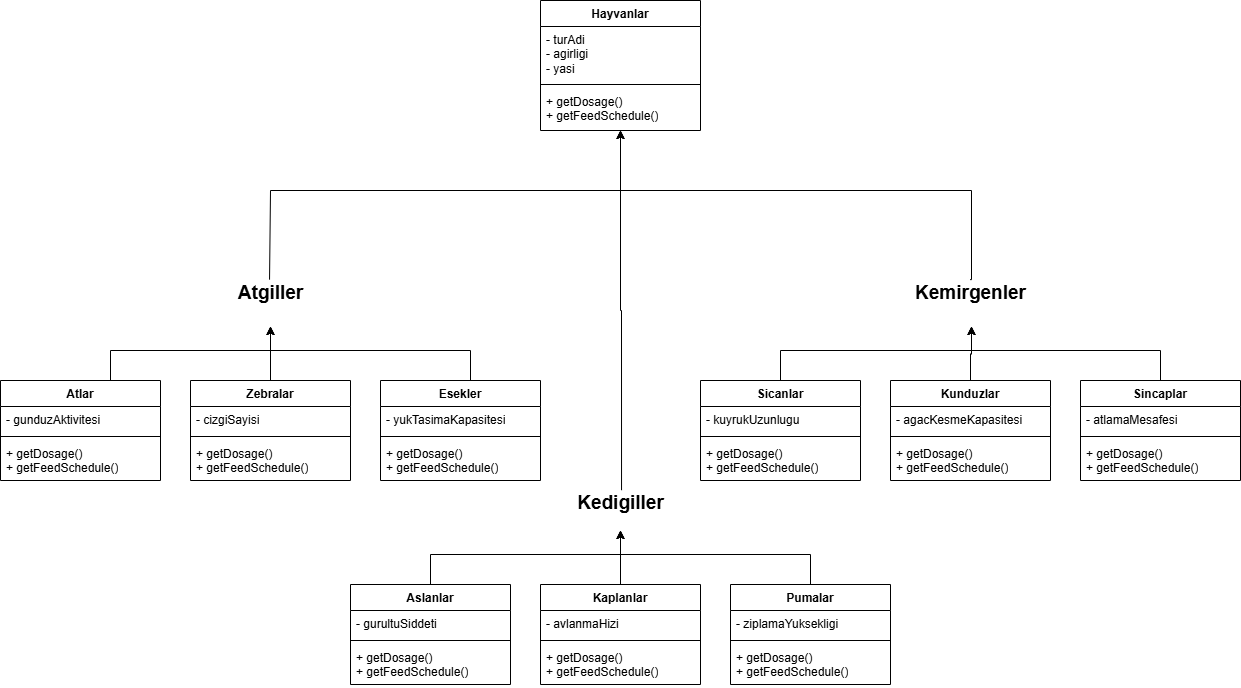

The diagram above was exported from draw.io. Its source (the exported page's mxGraphModel, read from the mxfile embedded in the PNG):
<mxGraphModel dx="1226" dy="1789" grid="1" gridSize="10" guides="1" tooltips="1" connect="1" arrows="1" fold="1" page="1" pageScale="1" pageWidth="827" pageHeight="1169" background="light-dark(#FFFFFF,#121212)" math="0" shadow="0">
  <root>
    <mxCell id="0" />
    <mxCell id="1" parent="0" />
    <mxCell id="fHf6f3uyzt5uFCk_rZbE-1" value="Hayvanlar" style="swimlane;fontStyle=1;align=center;verticalAlign=top;childLayout=stackLayout;horizontal=1;startSize=26;horizontalStack=0;resizeParent=1;resizeParentMax=0;resizeLast=0;collapsible=1;marginBottom=0;whiteSpace=wrap;html=1;" vertex="1" parent="1">
      <mxGeometry x="750" y="-400" width="160" height="130" as="geometry" />
    </mxCell>
    <mxCell id="fHf6f3uyzt5uFCk_rZbE-2" value="- turAdi&lt;div&gt;- agirligi&lt;/div&gt;&lt;div&gt;- yasi&lt;/div&gt;&lt;div&gt;&lt;br&gt;&lt;/div&gt;" style="text;strokeColor=none;fillColor=none;align=left;verticalAlign=top;spacingLeft=4;spacingRight=4;overflow=hidden;rotatable=0;points=[[0,0.5],[1,0.5]];portConstraint=eastwest;whiteSpace=wrap;html=1;" vertex="1" parent="fHf6f3uyzt5uFCk_rZbE-1">
      <mxGeometry y="26" width="160" height="54" as="geometry" />
    </mxCell>
    <mxCell id="fHf6f3uyzt5uFCk_rZbE-3" value="" style="line;strokeWidth=1;fillColor=none;align=left;verticalAlign=middle;spacingTop=-1;spacingLeft=3;spacingRight=3;rotatable=0;labelPosition=right;points=[];portConstraint=eastwest;strokeColor=inherit;" vertex="1" parent="fHf6f3uyzt5uFCk_rZbE-1">
      <mxGeometry y="80" width="160" height="8" as="geometry" />
    </mxCell>
    <mxCell id="fHf6f3uyzt5uFCk_rZbE-4" value="+ getDosage()&lt;div&gt;+ getFeedSchedule()&lt;/div&gt;" style="text;strokeColor=none;fillColor=none;align=left;verticalAlign=top;spacingLeft=4;spacingRight=4;overflow=hidden;rotatable=0;points=[[0,0.5],[1,0.5]];portConstraint=eastwest;whiteSpace=wrap;html=1;" vertex="1" parent="fHf6f3uyzt5uFCk_rZbE-1">
      <mxGeometry y="88" width="160" height="42" as="geometry" />
    </mxCell>
    <mxCell id="fHf6f3uyzt5uFCk_rZbE-65" style="edgeStyle=orthogonalEdgeStyle;rounded=0;orthogonalLoop=1;jettySize=auto;html=1;exitX=0.488;exitY=-0.033;exitDx=0;exitDy=0;exitPerimeter=0;" edge="1" parent="1" source="fHf6f3uyzt5uFCk_rZbE-72" target="fHf6f3uyzt5uFCk_rZbE-1">
      <mxGeometry relative="1" as="geometry">
        <mxPoint x="480" y="-160" as="sourcePoint" />
        <Array as="points">
          <mxPoint x="480" y="-210" />
          <mxPoint x="830" y="-210" />
        </Array>
      </mxGeometry>
    </mxCell>
    <mxCell id="fHf6f3uyzt5uFCk_rZbE-66" style="edgeStyle=orthogonalEdgeStyle;rounded=0;orthogonalLoop=1;jettySize=auto;html=1;exitX=0.513;exitY=-0.011;exitDx=0;exitDy=0;exitPerimeter=0;" edge="1" parent="1" source="fHf6f3uyzt5uFCk_rZbE-73" target="fHf6f3uyzt5uFCk_rZbE-1">
      <mxGeometry relative="1" as="geometry">
        <mxPoint x="830" y="80" as="sourcePoint" />
      </mxGeometry>
    </mxCell>
    <mxCell id="fHf6f3uyzt5uFCk_rZbE-67" style="edgeStyle=orthogonalEdgeStyle;rounded=0;orthogonalLoop=1;jettySize=auto;html=1;exitX=0.495;exitY=-0.033;exitDx=0;exitDy=0;exitPerimeter=0;" edge="1" parent="1" source="fHf6f3uyzt5uFCk_rZbE-74" target="fHf6f3uyzt5uFCk_rZbE-1">
      <mxGeometry relative="1" as="geometry">
        <mxPoint x="1181" y="-140" as="sourcePoint" />
        <Array as="points">
          <mxPoint x="1181" y="-210" />
          <mxPoint x="830" y="-210" />
        </Array>
      </mxGeometry>
    </mxCell>
    <mxCell id="fHf6f3uyzt5uFCk_rZbE-31" style="edgeStyle=orthogonalEdgeStyle;rounded=0;orthogonalLoop=1;jettySize=auto;html=1;" edge="1" parent="1" source="fHf6f3uyzt5uFCk_rZbE-17">
      <mxGeometry relative="1" as="geometry">
        <mxPoint x="480" y="-74" as="targetPoint" />
        <Array as="points">
          <mxPoint x="320" y="-50" />
          <mxPoint x="480" y="-50" />
        </Array>
      </mxGeometry>
    </mxCell>
    <mxCell id="fHf6f3uyzt5uFCk_rZbE-17" value="Atlar" style="swimlane;fontStyle=1;align=center;verticalAlign=top;childLayout=stackLayout;horizontal=1;startSize=26;horizontalStack=0;resizeParent=1;resizeParentMax=0;resizeLast=0;collapsible=1;marginBottom=0;whiteSpace=wrap;html=1;" vertex="1" parent="1">
      <mxGeometry x="210" y="-20" width="160" height="100" as="geometry" />
    </mxCell>
    <mxCell id="fHf6f3uyzt5uFCk_rZbE-18" value="- gunduzAktivitesi" style="text;strokeColor=none;fillColor=none;align=left;verticalAlign=top;spacingLeft=4;spacingRight=4;overflow=hidden;rotatable=0;points=[[0,0.5],[1,0.5]];portConstraint=eastwest;whiteSpace=wrap;html=1;" vertex="1" parent="fHf6f3uyzt5uFCk_rZbE-17">
      <mxGeometry y="26" width="160" height="26" as="geometry" />
    </mxCell>
    <mxCell id="fHf6f3uyzt5uFCk_rZbE-19" value="" style="line;strokeWidth=1;fillColor=none;align=left;verticalAlign=middle;spacingTop=-1;spacingLeft=3;spacingRight=3;rotatable=0;labelPosition=right;points=[];portConstraint=eastwest;strokeColor=inherit;" vertex="1" parent="fHf6f3uyzt5uFCk_rZbE-17">
      <mxGeometry y="52" width="160" height="8" as="geometry" />
    </mxCell>
    <mxCell id="fHf6f3uyzt5uFCk_rZbE-20" value="+ getDosage()&lt;div&gt;+ getFeedSchedule()&lt;/div&gt;" style="text;strokeColor=none;fillColor=none;align=left;verticalAlign=top;spacingLeft=4;spacingRight=4;overflow=hidden;rotatable=0;points=[[0,0.5],[1,0.5]];portConstraint=eastwest;whiteSpace=wrap;html=1;" vertex="1" parent="fHf6f3uyzt5uFCk_rZbE-17">
      <mxGeometry y="60" width="160" height="40" as="geometry" />
    </mxCell>
    <mxCell id="fHf6f3uyzt5uFCk_rZbE-35" style="edgeStyle=orthogonalEdgeStyle;rounded=0;orthogonalLoop=1;jettySize=auto;html=1;" edge="1" parent="1" source="fHf6f3uyzt5uFCk_rZbE-21">
      <mxGeometry relative="1" as="geometry">
        <mxPoint x="480" y="-74" as="targetPoint" />
      </mxGeometry>
    </mxCell>
    <mxCell id="fHf6f3uyzt5uFCk_rZbE-21" value="Zebralar" style="swimlane;fontStyle=1;align=center;verticalAlign=top;childLayout=stackLayout;horizontal=1;startSize=26;horizontalStack=0;resizeParent=1;resizeParentMax=0;resizeLast=0;collapsible=1;marginBottom=0;whiteSpace=wrap;html=1;" vertex="1" parent="1">
      <mxGeometry x="400" y="-20" width="160" height="100" as="geometry" />
    </mxCell>
    <mxCell id="fHf6f3uyzt5uFCk_rZbE-22" value="- cizgiSayisi" style="text;strokeColor=none;fillColor=none;align=left;verticalAlign=top;spacingLeft=4;spacingRight=4;overflow=hidden;rotatable=0;points=[[0,0.5],[1,0.5]];portConstraint=eastwest;whiteSpace=wrap;html=1;" vertex="1" parent="fHf6f3uyzt5uFCk_rZbE-21">
      <mxGeometry y="26" width="160" height="26" as="geometry" />
    </mxCell>
    <mxCell id="fHf6f3uyzt5uFCk_rZbE-23" value="" style="line;strokeWidth=1;fillColor=none;align=left;verticalAlign=middle;spacingTop=-1;spacingLeft=3;spacingRight=3;rotatable=0;labelPosition=right;points=[];portConstraint=eastwest;strokeColor=inherit;" vertex="1" parent="fHf6f3uyzt5uFCk_rZbE-21">
      <mxGeometry y="52" width="160" height="8" as="geometry" />
    </mxCell>
    <mxCell id="fHf6f3uyzt5uFCk_rZbE-24" value="+ getDosage()&lt;div&gt;+ getFeedSchedule()&lt;/div&gt;" style="text;strokeColor=none;fillColor=none;align=left;verticalAlign=top;spacingLeft=4;spacingRight=4;overflow=hidden;rotatable=0;points=[[0,0.5],[1,0.5]];portConstraint=eastwest;whiteSpace=wrap;html=1;" vertex="1" parent="fHf6f3uyzt5uFCk_rZbE-21">
      <mxGeometry y="60" width="160" height="40" as="geometry" />
    </mxCell>
    <mxCell id="fHf6f3uyzt5uFCk_rZbE-25" value="Esekler" style="swimlane;fontStyle=1;align=center;verticalAlign=top;childLayout=stackLayout;horizontal=1;startSize=26;horizontalStack=0;resizeParent=1;resizeParentMax=0;resizeLast=0;collapsible=1;marginBottom=0;whiteSpace=wrap;html=1;" vertex="1" parent="1">
      <mxGeometry x="590" y="-20" width="160" height="100" as="geometry" />
    </mxCell>
    <mxCell id="fHf6f3uyzt5uFCk_rZbE-26" value="- yukTasimaKapasitesi" style="text;strokeColor=none;fillColor=none;align=left;verticalAlign=top;spacingLeft=4;spacingRight=4;overflow=hidden;rotatable=0;points=[[0,0.5],[1,0.5]];portConstraint=eastwest;whiteSpace=wrap;html=1;" vertex="1" parent="fHf6f3uyzt5uFCk_rZbE-25">
      <mxGeometry y="26" width="160" height="26" as="geometry" />
    </mxCell>
    <mxCell id="fHf6f3uyzt5uFCk_rZbE-27" value="" style="line;strokeWidth=1;fillColor=none;align=left;verticalAlign=middle;spacingTop=-1;spacingLeft=3;spacingRight=3;rotatable=0;labelPosition=right;points=[];portConstraint=eastwest;strokeColor=inherit;" vertex="1" parent="fHf6f3uyzt5uFCk_rZbE-25">
      <mxGeometry y="52" width="160" height="8" as="geometry" />
    </mxCell>
    <mxCell id="fHf6f3uyzt5uFCk_rZbE-28" value="+ getDosage()&lt;div&gt;+ getFeedSchedule()&lt;/div&gt;" style="text;strokeColor=none;fillColor=none;align=left;verticalAlign=top;spacingLeft=4;spacingRight=4;overflow=hidden;rotatable=0;points=[[0,0.5],[1,0.5]];portConstraint=eastwest;whiteSpace=wrap;html=1;" vertex="1" parent="fHf6f3uyzt5uFCk_rZbE-25">
      <mxGeometry y="60" width="160" height="40" as="geometry" />
    </mxCell>
    <mxCell id="fHf6f3uyzt5uFCk_rZbE-33" style="edgeStyle=orthogonalEdgeStyle;rounded=0;orthogonalLoop=1;jettySize=auto;html=1;" edge="1" parent="1" source="fHf6f3uyzt5uFCk_rZbE-25">
      <mxGeometry relative="1" as="geometry">
        <mxPoint x="480" y="-74" as="targetPoint" />
        <Array as="points">
          <mxPoint x="680" y="-50" />
          <mxPoint x="480" y="-50" />
        </Array>
      </mxGeometry>
    </mxCell>
    <mxCell id="fHf6f3uyzt5uFCk_rZbE-48" style="edgeStyle=orthogonalEdgeStyle;rounded=0;orthogonalLoop=1;jettySize=auto;html=1;" edge="1" parent="1" source="fHf6f3uyzt5uFCk_rZbE-36">
      <mxGeometry relative="1" as="geometry">
        <mxPoint x="830" y="130" as="targetPoint" />
        <Array as="points">
          <mxPoint x="640" y="154" />
          <mxPoint x="830" y="154" />
        </Array>
      </mxGeometry>
    </mxCell>
    <mxCell id="fHf6f3uyzt5uFCk_rZbE-36" value="Aslanlar" style="swimlane;fontStyle=1;align=center;verticalAlign=top;childLayout=stackLayout;horizontal=1;startSize=26;horizontalStack=0;resizeParent=1;resizeParentMax=0;resizeLast=0;collapsible=1;marginBottom=0;whiteSpace=wrap;html=1;" vertex="1" parent="1">
      <mxGeometry x="560" y="184" width="160" height="100" as="geometry" />
    </mxCell>
    <mxCell id="fHf6f3uyzt5uFCk_rZbE-37" value="- gurultuSiddeti" style="text;strokeColor=none;fillColor=none;align=left;verticalAlign=top;spacingLeft=4;spacingRight=4;overflow=hidden;rotatable=0;points=[[0,0.5],[1,0.5]];portConstraint=eastwest;whiteSpace=wrap;html=1;" vertex="1" parent="fHf6f3uyzt5uFCk_rZbE-36">
      <mxGeometry y="26" width="160" height="26" as="geometry" />
    </mxCell>
    <mxCell id="fHf6f3uyzt5uFCk_rZbE-38" value="" style="line;strokeWidth=1;fillColor=none;align=left;verticalAlign=middle;spacingTop=-1;spacingLeft=3;spacingRight=3;rotatable=0;labelPosition=right;points=[];portConstraint=eastwest;strokeColor=inherit;" vertex="1" parent="fHf6f3uyzt5uFCk_rZbE-36">
      <mxGeometry y="52" width="160" height="8" as="geometry" />
    </mxCell>
    <mxCell id="fHf6f3uyzt5uFCk_rZbE-39" value="+ getDosage()&lt;div&gt;+ getFeedSchedule()&lt;/div&gt;" style="text;strokeColor=none;fillColor=none;align=left;verticalAlign=top;spacingLeft=4;spacingRight=4;overflow=hidden;rotatable=0;points=[[0,0.5],[1,0.5]];portConstraint=eastwest;whiteSpace=wrap;html=1;" vertex="1" parent="fHf6f3uyzt5uFCk_rZbE-36">
      <mxGeometry y="60" width="160" height="40" as="geometry" />
    </mxCell>
    <mxCell id="fHf6f3uyzt5uFCk_rZbE-50" style="edgeStyle=orthogonalEdgeStyle;rounded=0;orthogonalLoop=1;jettySize=auto;html=1;" edge="1" parent="1" source="fHf6f3uyzt5uFCk_rZbE-40">
      <mxGeometry relative="1" as="geometry">
        <mxPoint x="830" y="130" as="targetPoint" />
      </mxGeometry>
    </mxCell>
    <mxCell id="fHf6f3uyzt5uFCk_rZbE-40" value="Kaplanlar" style="swimlane;fontStyle=1;align=center;verticalAlign=top;childLayout=stackLayout;horizontal=1;startSize=26;horizontalStack=0;resizeParent=1;resizeParentMax=0;resizeLast=0;collapsible=1;marginBottom=0;whiteSpace=wrap;html=1;" vertex="1" parent="1">
      <mxGeometry x="750" y="184" width="160" height="100" as="geometry" />
    </mxCell>
    <mxCell id="fHf6f3uyzt5uFCk_rZbE-41" value="- avlanmaHizi" style="text;strokeColor=none;fillColor=none;align=left;verticalAlign=top;spacingLeft=4;spacingRight=4;overflow=hidden;rotatable=0;points=[[0,0.5],[1,0.5]];portConstraint=eastwest;whiteSpace=wrap;html=1;" vertex="1" parent="fHf6f3uyzt5uFCk_rZbE-40">
      <mxGeometry y="26" width="160" height="26" as="geometry" />
    </mxCell>
    <mxCell id="fHf6f3uyzt5uFCk_rZbE-42" value="" style="line;strokeWidth=1;fillColor=none;align=left;verticalAlign=middle;spacingTop=-1;spacingLeft=3;spacingRight=3;rotatable=0;labelPosition=right;points=[];portConstraint=eastwest;strokeColor=inherit;" vertex="1" parent="fHf6f3uyzt5uFCk_rZbE-40">
      <mxGeometry y="52" width="160" height="8" as="geometry" />
    </mxCell>
    <mxCell id="fHf6f3uyzt5uFCk_rZbE-43" value="+ getDosage()&lt;div&gt;+ getFeedSchedule()&lt;/div&gt;" style="text;strokeColor=none;fillColor=none;align=left;verticalAlign=top;spacingLeft=4;spacingRight=4;overflow=hidden;rotatable=0;points=[[0,0.5],[1,0.5]];portConstraint=eastwest;whiteSpace=wrap;html=1;" vertex="1" parent="fHf6f3uyzt5uFCk_rZbE-40">
      <mxGeometry y="60" width="160" height="40" as="geometry" />
    </mxCell>
    <mxCell id="fHf6f3uyzt5uFCk_rZbE-51" style="edgeStyle=orthogonalEdgeStyle;rounded=0;orthogonalLoop=1;jettySize=auto;html=1;" edge="1" parent="1" source="fHf6f3uyzt5uFCk_rZbE-44">
      <mxGeometry relative="1" as="geometry">
        <mxPoint x="830" y="130" as="targetPoint" />
        <Array as="points">
          <mxPoint x="1020" y="154" />
          <mxPoint x="830" y="154" />
        </Array>
      </mxGeometry>
    </mxCell>
    <mxCell id="fHf6f3uyzt5uFCk_rZbE-44" value="Pumalar" style="swimlane;fontStyle=1;align=center;verticalAlign=top;childLayout=stackLayout;horizontal=1;startSize=26;horizontalStack=0;resizeParent=1;resizeParentMax=0;resizeLast=0;collapsible=1;marginBottom=0;whiteSpace=wrap;html=1;" vertex="1" parent="1">
      <mxGeometry x="940" y="184" width="160" height="100" as="geometry" />
    </mxCell>
    <mxCell id="fHf6f3uyzt5uFCk_rZbE-45" value="- ziplamaYuksekligi" style="text;strokeColor=none;fillColor=none;align=left;verticalAlign=top;spacingLeft=4;spacingRight=4;overflow=hidden;rotatable=0;points=[[0,0.5],[1,0.5]];portConstraint=eastwest;whiteSpace=wrap;html=1;" vertex="1" parent="fHf6f3uyzt5uFCk_rZbE-44">
      <mxGeometry y="26" width="160" height="26" as="geometry" />
    </mxCell>
    <mxCell id="fHf6f3uyzt5uFCk_rZbE-46" value="" style="line;strokeWidth=1;fillColor=none;align=left;verticalAlign=middle;spacingTop=-1;spacingLeft=3;spacingRight=3;rotatable=0;labelPosition=right;points=[];portConstraint=eastwest;strokeColor=inherit;" vertex="1" parent="fHf6f3uyzt5uFCk_rZbE-44">
      <mxGeometry y="52" width="160" height="8" as="geometry" />
    </mxCell>
    <mxCell id="fHf6f3uyzt5uFCk_rZbE-47" value="+ getDosage()&lt;div&gt;+ getFeedSchedule()&lt;/div&gt;" style="text;strokeColor=none;fillColor=none;align=left;verticalAlign=top;spacingLeft=4;spacingRight=4;overflow=hidden;rotatable=0;points=[[0,0.5],[1,0.5]];portConstraint=eastwest;whiteSpace=wrap;html=1;" vertex="1" parent="fHf6f3uyzt5uFCk_rZbE-44">
      <mxGeometry y="60" width="160" height="40" as="geometry" />
    </mxCell>
    <mxCell id="fHf6f3uyzt5uFCk_rZbE-69" style="edgeStyle=orthogonalEdgeStyle;rounded=0;orthogonalLoop=1;jettySize=auto;html=1;" edge="1" parent="1" source="fHf6f3uyzt5uFCk_rZbE-53">
      <mxGeometry relative="1" as="geometry">
        <mxPoint x="1181" y="-74" as="targetPoint" />
        <Array as="points">
          <mxPoint x="990" y="-50" />
          <mxPoint x="1181" y="-50" />
        </Array>
      </mxGeometry>
    </mxCell>
    <mxCell id="fHf6f3uyzt5uFCk_rZbE-53" value="Sicanlar" style="swimlane;fontStyle=1;align=center;verticalAlign=top;childLayout=stackLayout;horizontal=1;startSize=26;horizontalStack=0;resizeParent=1;resizeParentMax=0;resizeLast=0;collapsible=1;marginBottom=0;whiteSpace=wrap;html=1;" vertex="1" parent="1">
      <mxGeometry x="910" y="-20" width="160" height="100" as="geometry" />
    </mxCell>
    <mxCell id="fHf6f3uyzt5uFCk_rZbE-54" value="- kuyrukUzunlugu" style="text;strokeColor=none;fillColor=none;align=left;verticalAlign=top;spacingLeft=4;spacingRight=4;overflow=hidden;rotatable=0;points=[[0,0.5],[1,0.5]];portConstraint=eastwest;whiteSpace=wrap;html=1;" vertex="1" parent="fHf6f3uyzt5uFCk_rZbE-53">
      <mxGeometry y="26" width="160" height="26" as="geometry" />
    </mxCell>
    <mxCell id="fHf6f3uyzt5uFCk_rZbE-55" value="" style="line;strokeWidth=1;fillColor=none;align=left;verticalAlign=middle;spacingTop=-1;spacingLeft=3;spacingRight=3;rotatable=0;labelPosition=right;points=[];portConstraint=eastwest;strokeColor=inherit;" vertex="1" parent="fHf6f3uyzt5uFCk_rZbE-53">
      <mxGeometry y="52" width="160" height="8" as="geometry" />
    </mxCell>
    <mxCell id="fHf6f3uyzt5uFCk_rZbE-56" value="+ getDosage()&lt;div&gt;+ getFeedSchedule()&lt;/div&gt;" style="text;strokeColor=none;fillColor=none;align=left;verticalAlign=top;spacingLeft=4;spacingRight=4;overflow=hidden;rotatable=0;points=[[0,0.5],[1,0.5]];portConstraint=eastwest;whiteSpace=wrap;html=1;" vertex="1" parent="fHf6f3uyzt5uFCk_rZbE-53">
      <mxGeometry y="60" width="160" height="40" as="geometry" />
    </mxCell>
    <mxCell id="fHf6f3uyzt5uFCk_rZbE-70" style="edgeStyle=orthogonalEdgeStyle;rounded=0;orthogonalLoop=1;jettySize=auto;html=1;" edge="1" parent="1" source="fHf6f3uyzt5uFCk_rZbE-57">
      <mxGeometry relative="1" as="geometry">
        <mxPoint x="1181" y="-74" as="targetPoint" />
      </mxGeometry>
    </mxCell>
    <mxCell id="fHf6f3uyzt5uFCk_rZbE-57" value="Kunduzlar" style="swimlane;fontStyle=1;align=center;verticalAlign=top;childLayout=stackLayout;horizontal=1;startSize=26;horizontalStack=0;resizeParent=1;resizeParentMax=0;resizeLast=0;collapsible=1;marginBottom=0;whiteSpace=wrap;html=1;" vertex="1" parent="1">
      <mxGeometry x="1100" y="-20" width="160" height="100" as="geometry" />
    </mxCell>
    <mxCell id="fHf6f3uyzt5uFCk_rZbE-58" value="- agacKesmeKapasitesi" style="text;strokeColor=none;fillColor=none;align=left;verticalAlign=top;spacingLeft=4;spacingRight=4;overflow=hidden;rotatable=0;points=[[0,0.5],[1,0.5]];portConstraint=eastwest;whiteSpace=wrap;html=1;" vertex="1" parent="fHf6f3uyzt5uFCk_rZbE-57">
      <mxGeometry y="26" width="160" height="26" as="geometry" />
    </mxCell>
    <mxCell id="fHf6f3uyzt5uFCk_rZbE-59" value="" style="line;strokeWidth=1;fillColor=none;align=left;verticalAlign=middle;spacingTop=-1;spacingLeft=3;spacingRight=3;rotatable=0;labelPosition=right;points=[];portConstraint=eastwest;strokeColor=inherit;" vertex="1" parent="fHf6f3uyzt5uFCk_rZbE-57">
      <mxGeometry y="52" width="160" height="8" as="geometry" />
    </mxCell>
    <mxCell id="fHf6f3uyzt5uFCk_rZbE-60" value="+ getDosage()&lt;div&gt;+ getFeedSchedule()&lt;/div&gt;" style="text;strokeColor=none;fillColor=none;align=left;verticalAlign=top;spacingLeft=4;spacingRight=4;overflow=hidden;rotatable=0;points=[[0,0.5],[1,0.5]];portConstraint=eastwest;whiteSpace=wrap;html=1;" vertex="1" parent="fHf6f3uyzt5uFCk_rZbE-57">
      <mxGeometry y="60" width="160" height="40" as="geometry" />
    </mxCell>
    <mxCell id="fHf6f3uyzt5uFCk_rZbE-71" style="edgeStyle=orthogonalEdgeStyle;rounded=0;orthogonalLoop=1;jettySize=auto;html=1;" edge="1" parent="1" source="fHf6f3uyzt5uFCk_rZbE-61">
      <mxGeometry relative="1" as="geometry">
        <mxPoint x="1181" y="-74" as="targetPoint" />
        <Array as="points">
          <mxPoint x="1370" y="-50" />
          <mxPoint x="1181" y="-50" />
        </Array>
      </mxGeometry>
    </mxCell>
    <mxCell id="fHf6f3uyzt5uFCk_rZbE-61" value="Sincaplar" style="swimlane;fontStyle=1;align=center;verticalAlign=top;childLayout=stackLayout;horizontal=1;startSize=26;horizontalStack=0;resizeParent=1;resizeParentMax=0;resizeLast=0;collapsible=1;marginBottom=0;whiteSpace=wrap;html=1;" vertex="1" parent="1">
      <mxGeometry x="1290" y="-20" width="160" height="100" as="geometry" />
    </mxCell>
    <mxCell id="fHf6f3uyzt5uFCk_rZbE-62" value="- atlamaMesafesi" style="text;strokeColor=none;fillColor=none;align=left;verticalAlign=top;spacingLeft=4;spacingRight=4;overflow=hidden;rotatable=0;points=[[0,0.5],[1,0.5]];portConstraint=eastwest;whiteSpace=wrap;html=1;" vertex="1" parent="fHf6f3uyzt5uFCk_rZbE-61">
      <mxGeometry y="26" width="160" height="26" as="geometry" />
    </mxCell>
    <mxCell id="fHf6f3uyzt5uFCk_rZbE-63" value="" style="line;strokeWidth=1;fillColor=none;align=left;verticalAlign=middle;spacingTop=-1;spacingLeft=3;spacingRight=3;rotatable=0;labelPosition=right;points=[];portConstraint=eastwest;strokeColor=inherit;" vertex="1" parent="fHf6f3uyzt5uFCk_rZbE-61">
      <mxGeometry y="52" width="160" height="8" as="geometry" />
    </mxCell>
    <mxCell id="fHf6f3uyzt5uFCk_rZbE-64" value="+ getDosage()&lt;div&gt;+ getFeedSchedule()&lt;/div&gt;" style="text;strokeColor=none;fillColor=none;align=left;verticalAlign=top;spacingLeft=4;spacingRight=4;overflow=hidden;rotatable=0;points=[[0,0.5],[1,0.5]];portConstraint=eastwest;whiteSpace=wrap;html=1;" vertex="1" parent="fHf6f3uyzt5uFCk_rZbE-61">
      <mxGeometry y="60" width="160" height="40" as="geometry" />
    </mxCell>
    <mxCell id="fHf6f3uyzt5uFCk_rZbE-72" value="&lt;font style=&quot;font-size: 19px;&quot;&gt;Atgiller&lt;/font&gt;" style="text;align=center;fontStyle=1;verticalAlign=middle;spacingLeft=3;spacingRight=3;strokeColor=none;rotatable=0;points=[[0,0.5],[1,0.5]];portConstraint=eastwest;html=1;" vertex="1" parent="1">
      <mxGeometry x="440" y="-120" width="80" height="26" as="geometry" />
    </mxCell>
    <mxCell id="fHf6f3uyzt5uFCk_rZbE-73" value="&lt;font style=&quot;font-size: 19px;&quot;&gt;Kedigiller&lt;/font&gt;" style="text;align=center;fontStyle=1;verticalAlign=middle;spacingLeft=3;spacingRight=3;strokeColor=none;rotatable=0;points=[[0,0.5],[1,0.5]];portConstraint=eastwest;html=1;" vertex="1" parent="1">
      <mxGeometry x="790" y="90" width="80" height="26" as="geometry" />
    </mxCell>
    <mxCell id="fHf6f3uyzt5uFCk_rZbE-74" value="&lt;font style=&quot;font-size: 19px;&quot;&gt;Kemirgenler&lt;/font&gt;" style="text;align=center;fontStyle=1;verticalAlign=middle;spacingLeft=3;spacingRight=3;strokeColor=none;rotatable=0;points=[[0,0.5],[1,0.5]];portConstraint=eastwest;html=1;" vertex="1" parent="1">
      <mxGeometry x="1140" y="-120" width="80" height="26" as="geometry" />
    </mxCell>
  </root>
</mxGraphModel>